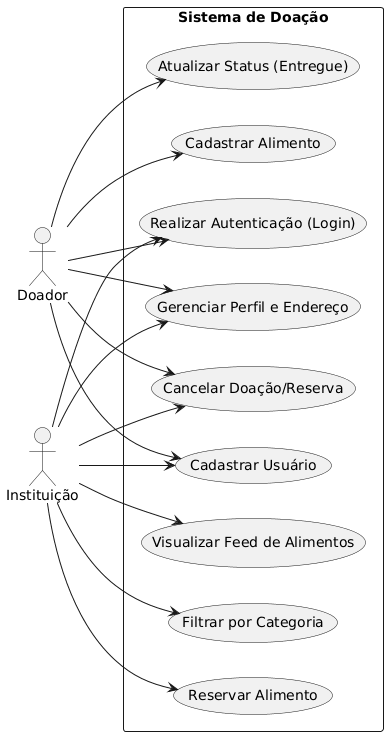

The diagram above was rendered by PlantUML. Its source (embedded in the PNG):
@startuml
left to right direction
skinparam packageStyle rectangle

actor Doador
actor Instituição

package "Sistema de Doação" {
  usecase "Cadastrar Usuário" as UC1
  usecase "Realizar Autenticação (Login)" as UC2
  usecase "Gerenciar Perfil e Endereço" as UC3
  usecase "Cadastrar Alimento" as UC4
  usecase "Atualizar Status (Entregue)" as UC5
  usecase "Cancelar Doação/Reserva" as UC6
  usecase "Visualizar Feed de Alimentos" as UC7
  usecase "Filtrar por Categoria" as UC8
  usecase "Reservar Alimento" as UC9
}

Doador --> UC1
Doador --> UC2
Doador --> UC3
Doador --> UC4
Doador --> UC5
Doador --> UC6

Instituição --> UC1
Instituição --> UC2
Instituição --> UC3
Instituição --> UC6
Instituição --> UC7
Instituição --> UC8
Instituição --> UC9
@enduml